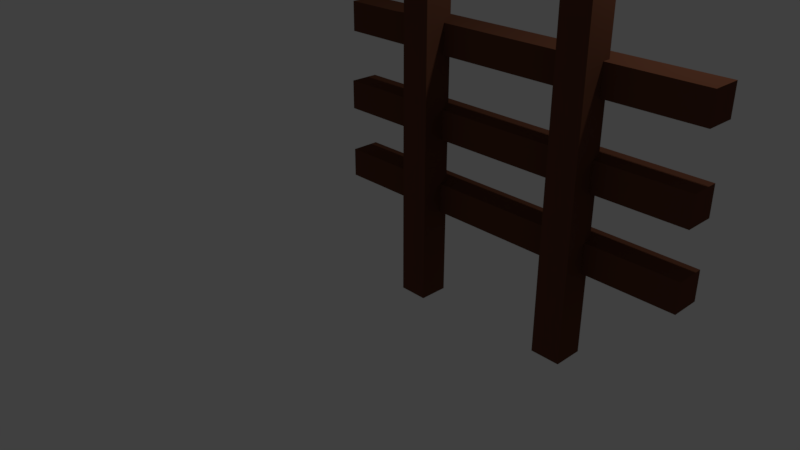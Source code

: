 # Source: fence.blend  (saved by Blender 2.78.0; exported with 4.5.12 LTS)
import bpy
from mathutils import Matrix  # noqa: F401  (used for matrix-valued properties, if any)

bpy.ops.wm.read_factory_settings(use_empty=True)
scene = bpy.context.scene
scene.name = 'Scene'

# ---- collections
col_collection_1 = bpy.data.collections.new('Collection 1'); scene.collection.children.link(col_collection_1)

# ---- materials (node trees are filled in below, after node groups)
mat_material = bpy.data.materials.new('Material')
mat_material.alpha_threshold = 0.0
mat_material.use_transparent_shadow = False
mat_material.diffuse_color = (0.1329, 0.05012, 0.02742, 1.0)
mat_material.roughness = 0.5
mat_material.line_color = (0.0, 0.0, 0.0, 1.0)

# ---- material node trees

# ---- world
world_world = bpy.data.worlds.new('World'); scene.world = world_world
world_world.color = (0.05088, 0.05088, 0.05088)
world_world.use_sun_shadow = False
world_world.sun_shadow_jitter_overblur = 0.0
world_world.cycles.sampling_method = 'MANUAL'

# ---- cameras
cam_camera = bpy.data.cameras.new('Camera')
cam_camera.clip_end = 100.0
cam_camera.lens = 35.0
cam_camera.sensor_width = 32.0
cam_camera.sensor_height = 18.0
cam_camera.ortho_scale = 7.314
cam_camera.dof.focus_distance = 0.0
cam_camera.dof.aperture_fstop = 128.0

# ---- lights
light_lamp = bpy.data.lights.new('Lamp', 'POINT')
light_lamp.transmission_factor = 0.0
light_lamp.cutoff_distance = 30.0
light_lamp.energy = 100.0
light_lamp.shadow_buffer_clip_start = 1.001
light_lamp.shadow_soft_size = 0.1
light_lamp.shadow_maximum_resolution = 0.006
light_lamp.use_absolute_resolution = True

# ---- meshes
me_cube_001 = bpy.data.meshes.new('Cube.001')
me_cube_001.from_pydata([(1.0, 1.0, -1.0), (1.0, -1.0, -1.0), (-1.0, -1.0, -1.0), (-1.0, 1.0, -1.0), (1.0, 1.0, 1.0), (1.0, -1.0, 1.0), (-1.0, -1.0, 1.0), (-1.0, 1.0, 1.0)], [], [(0, 1, 2, 3), (4, 7, 6, 5), (0, 4, 5, 1), (1, 5, 6, 2), (2, 6, 7, 3), (4, 0, 3, 7)])
me_cube_001.materials.append(mat_material)
me_cube_001.use_remesh_preserve_volume = False
me_cube_001.use_remesh_preserve_attributes = False
me_cube_001.use_mirror_vertex_groups = False
me_cube_001.update()
me_cube = bpy.data.meshes.new('Cube')
me_cube.from_pydata([(1.0, 1.0, -1.0), (1.0, -1.0, -1.0), (-1.0, -1.0, -1.0), (-1.0, 1.0, -1.0), (1.0, 1.0, 1.0), (1.0, -1.0, 1.0), (-1.0, -1.0, 1.0), (-1.0, 1.0, 1.0)], [], [(0, 1, 2, 3), (4, 7, 6, 5), (0, 4, 5, 1), (1, 5, 6, 2), (2, 6, 7, 3), (4, 0, 3, 7)])
me_cube.materials.append(mat_material)
me_cube.use_remesh_preserve_volume = False
me_cube.use_remesh_preserve_attributes = False
me_cube.use_mirror_vertex_groups = False
me_cube.update()

# ---- objects
ob_cube_004 = bpy.data.objects.new('Cube.004', me_cube_001)
ob_cube_003 = bpy.data.objects.new('Cube.003', me_cube_001)
ob_cube_002 = bpy.data.objects.new('Cube.002', me_cube_001)
ob_cube_001 = bpy.data.objects.new('Cube.001', me_cube)
ob_cube = bpy.data.objects.new('Cube', me_cube)
ob_lamp = bpy.data.objects.new('Lamp', light_lamp)
ob_camera = bpy.data.objects.new('Camera', cam_camera)

# ---- transforms, parenting, visibility, modifiers, constraints
ob_cube_004.location = (1.947, 0.2505, 1.155)
ob_cube_004.rotation_euler = (3.423e-08, 1.571, 0.0)
ob_cube_004.scale = (0.1736, 0.1736, 2.269)
ob_cube_004.lock_rotations_4d = False
ob_cube_004.empty_display_type = 'ARROWS'
ob_cube_004.lineart.crease_threshold = 0.0
ob_cube_003.location = (1.947, 0.2505, 2.037)
ob_cube_003.rotation_euler = (3.423e-08, 1.571, 0.0)
ob_cube_003.scale = (0.1736, 0.1736, 2.269)
ob_cube_003.lock_rotations_4d = False
ob_cube_003.empty_display_type = 'ARROWS'
ob_cube_003.lineart.crease_threshold = 0.0
ob_cube_002.location = (1.984, 0.2505, 2.992)
ob_cube_002.rotation_euler = (3.423e-08, 1.571, 0.0)
ob_cube_002.scale = (0.1736, 0.1736, 2.269)
ob_cube_002.lock_rotations_4d = False
ob_cube_002.empty_display_type = 'ARROWS'
ob_cube_002.lineart.crease_threshold = 0.0
ob_cube_001.location = (2.976, 2.515e-09, 2.263)
ob_cube_001.scale = (0.1736, 0.1736, 2.269)
ob_cube_001.lock_rotations_4d = False
ob_cube_001.empty_display_type = 'ARROWS'
ob_cube_001.lineart.crease_threshold = 0.0
ob_cube.location = (0.992, 0.0, 2.189)
ob_cube.scale = (0.1736, 0.1736, 2.269)
ob_cube.lock_rotations_4d = False
ob_cube.empty_display_type = 'ARROWS'
ob_cube.lineart.crease_threshold = 0.0
ob_lamp.location = (4.076, 1.005, 5.904)
ob_lamp.rotation_euler = (0.6503, 0.05522, 1.866)
ob_lamp.lock_rotations_4d = False
ob_lamp.empty_display_type = 'ARROWS'
ob_lamp.color = (0.0, 0.0, 0.0, 0.0)
ob_lamp.lineart.crease_threshold = 0.0
ob_camera.location = (7.481, -6.508, 5.344)
ob_camera.rotation_euler = (1.109, 0.0, 0.8149)
ob_camera.lock_rotations_4d = False
ob_camera.empty_display_type = 'ARROWS'
ob_camera.color = (0.0, 0.0, 0.0, 0.0)
ob_camera.display_type = 'WIRE'
ob_camera.lineart.crease_threshold = 0.0

# ---- collection membership
col_collection_1.objects.link(ob_cube_004)
col_collection_1.objects.link(ob_cube_003)
col_collection_1.objects.link(ob_cube_002)
col_collection_1.objects.link(ob_cube_001)
col_collection_1.objects.link(ob_cube)
col_collection_1.objects.link(ob_lamp)
col_collection_1.objects.link(ob_camera)

# ---- scene / render settings (as saved in the file)
scene.camera = ob_camera
scene.frame_start = 1; scene.frame_end = 250; scene.frame_set(1)
scene.render.engine = 'BLENDER_EEVEE_NEXT'
scene.render.resolution_percentage = 50
scene.render.dither_intensity = 0.0
scene.cycles.use_denoising = False
scene.cycles.samples = 128
scene.cycles.sampling_pattern = 'TABULATED_SOBOL'
scene.cycles.light_sampling_threshold = 0.0
scene.cycles.use_adaptive_sampling = False
scene.cycles.use_light_tree = False
scene.cycles.blur_glossy = 0.0
scene.cycles.sample_clamp_indirect = 0.0
scene.view_settings.view_transform = 'Standard'
bpy.context.view_layer.update()

